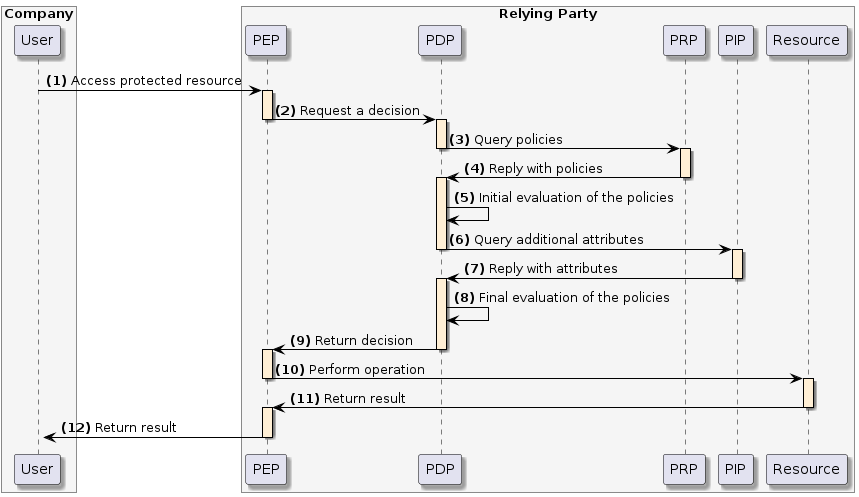

The diagram above was rendered by PlantUML. Its source (embedded in the PNG):
@startuml
skinparam shadowing true
skinparam ParticipantBorderColor black
skinparam arrowcolor black
skinparam SequenceLifeLineBorderColor black
skinparam SequenceLifeLineBackgroundColor PapayaWhip
	box "Company" #WhiteSmoke
    participant "User" as user
end box
box "Relying Party" #WhiteSmoke
    participant "PEP" as pep
    participant "PDP" as pdp
    participant "PRP" as prp
    participant "PIP" as pip
    participant "Resource" as resource
end box


user -> pep --++: **(1)** Access protected resource
pep -> pdp --++: **(2)** Request a decision
pdp -> prp --++: **(3)** Query policies
prp -> pdp --++: **(4)** Reply with policies
pdp -> pdp: **(5)** Initial evaluation of the policies
pdp -> pip --++: **(6)** Query additional attributes
pip -> pdp --++: **(7)** Reply with attributes
pdp -> pdp: **(8)** Final evaluation of the policies
pdp -> pep --++: **(9)** Return decision
pep -> resource --++: **(10)** Perform operation
resource -> pep --++: **(11)** Return result
pep -> user --++: **(12)** Return result
@enduml